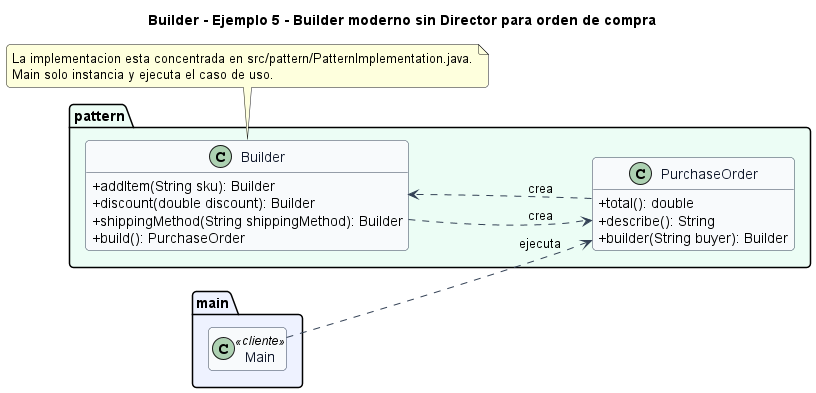

The diagram above was rendered by PlantUML. Its source (embedded in the PNG):
@startuml
title Builder - Ejemplo 5 - Builder moderno sin Director para orden de compra
left to right direction
skinparam backgroundColor #FFFFFF
skinparam shadowing false
skinparam roundcorner 8
skinparam classAttributeIconSize 0
skinparam class {
  BackgroundColor #F8FAFC
  BorderColor #334155
  ArrowColor #334155
  FontColor #0F172A
}
hide empty members

package "main" #EEF2FF {
  class Main <<cliente>>
}

package "pattern" #ECFDF5 {
  class PurchaseOrder {
    +total(): double
    +describe(): String
    +builder(String buyer): Builder
  }
  class Builder {
    +addItem(String sku): Builder
    +discount(double discount): Builder
    +shippingMethod(String shippingMethod): Builder
    +build(): PurchaseOrder
  }
}

PurchaseOrder ..> Builder : crea
Builder ..> PurchaseOrder : crea
Main ..> PurchaseOrder : ejecuta

note bottom
La implementacion esta concentrada en src/pattern/PatternImplementation.java.
Main solo instancia y ejecuta el caso de uso.
end note
@enduml